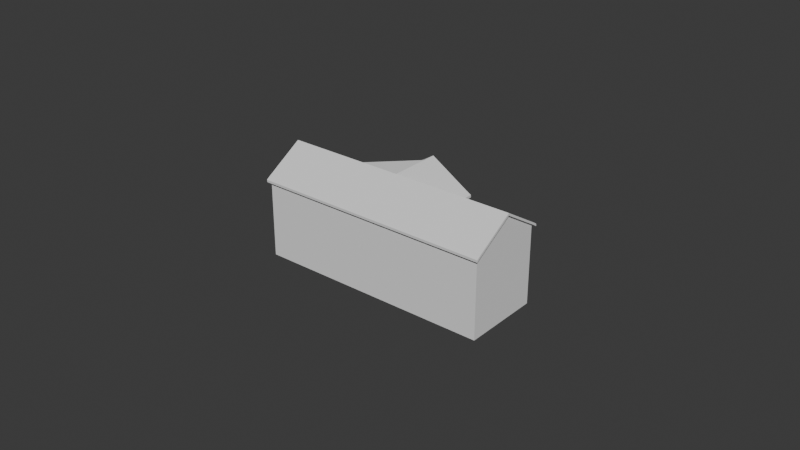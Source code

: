 # Source: School.blend  (saved by Blender 5.0.119; exported with 4.5.12 LTS)
import bpy
from mathutils import Matrix  # noqa: F401  (used for matrix-valued properties, if any)

bpy.ops.wm.read_factory_settings(use_empty=True)
scene = bpy.context.scene
scene.name = 'Scene'

# ---- collections
col_collection = bpy.data.collections.new('Collection'); scene.collection.children.link(col_collection)

# ---- world
world_world = bpy.data.worlds.new('World'); scene.world = world_world
world_world.use_nodes = True; world_world.node_tree.nodes.clear()
_N = world_world.node_tree.nodes; _L = world_world.node_tree.links
n0 = _N.new('ShaderNodeOutputWorld'); n0.name = 'World Output'; n0.location = (200, 100)
n1 = _N.new('ShaderNodeBackground'); n1.name = 'Background'; n1.location = (-200, 100)
n1.inputs[0].default_value = (0.05088, 0.05088, 0.05088, 1.0)
_L.new(n1.outputs[0], n0.inputs[0])
n0.is_active_output = True
world_world.color = (0.05088, 0.05088, 0.05088)
world_world.sun_shadow_jitter_overblur = 0.0

# ---- meshes
me_cube_001 = bpy.data.meshes.new('Cube.001')
me_cube_001.from_pydata([(-0.04305, 0.3985, -0.2862), (-0.3048, -0.3048, -0.3048), (-0.0411, 0.3985, 0.1099), (0.03557, 0.3985, -0.2862), (0.2886, 0.2944, 0.09011), (-0.3048, -0.3048, 0.3048), (0.03448, 0.3985, 0.1099), (-0.04305, 0.3985, -6.394e-05), (-0.3048, 0.3048, -0.3048), (0.03557, 0.3985, -6.394e-05), (-0.3048, 0.3048, 0.3048), (-0.0411, 0.3985, 0.2248), (0.2256, 0.2944, 0.09011), (0.3048, -0.3048, -0.3048), (0.03448, 0.3985, 0.2248), (0.2886, 0.2944, 0.2318), (0.3048, -0.3048, 0.3048), (0.3048, 0.3048, -0.3048), (0.3048, 0.3048, 0.3048), (0.2256, 0.2944, 0.2318), (0.1016, 0.3048, -0.3048), (0.2886, 0.2944, -0.179), (-0.1016, 0.3048, -0.3048), (-0.1016, 0.3048, 0.3048), (0.1016, 0.3048, 0.3048), (0.2256, 0.2944, -0.179), (-0.1016, -0.3048, -0.3048), (0.1016, -0.3048, -0.3048), (0.2886, 0.2944, -0.03738), (0.1016, -0.3048, 0.3048), (-0.1016, -0.3048, 0.3048), (0.2256, 0.2944, -0.03738), (0.1016, 0.4087, -0.3048), (-0.1016, 0.4087, -0.3048), (0.1821, 0.2944, 0.086), (-0.1016, 0.4087, 0.3048), (0.1016, 0.4087, 0.3048), (0.1191, 0.2944, 0.086), (-7.451e-09, 0.3048, -0.3048), (0.1821, 0.2944, 0.2277), (7.451e-09, -0.3048, -0.3048), (-7.451e-09, -0.3048, 0.3048), (0.1191, 0.2944, 0.2277), (-7.451e-09, 0.4087, -0.3048), (7.451e-09, 0.4087, 0.4923), (0.1821, 0.2944, -0.1831), (-0.3048, 0.0, -0.3048), (-0.3048, 0.0, 0.4923), (0.1191, 0.2944, -0.1831), (0.3048, 0.0, -0.3048), (0.3048, 0.0, 0.4923), (0.1821, 0.2944, -0.04149), (0.1191, 0.2944, -0.04149), (-0.1016, 0.0, -0.3048), (0.1016, 0.0, -0.3048), (-0.1164, 0.2944, 0.09011), (0.0, 0.0, -0.3048), (-0.1794, 0.2944, 0.09011), (-0.1164, 0.2944, 0.2318), (-0.1794, 0.2944, 0.2318), (-0.1164, 0.2944, -0.179), (-0.1794, 0.2944, -0.179), (-0.1164, 0.2944, -0.03738), (-0.1794, 0.2944, -0.03738), (-0.2229, 0.2944, 0.086), (-0.2859, 0.2944, 0.086), (-0.2229, 0.2944, 0.2277), (-0.2859, 0.2944, 0.2277), (-0.2229, 0.2944, -0.1831), (-0.2859, 0.2944, -0.1831), (-0.2229, 0.2944, -0.04149), (-0.2859, 0.2944, -0.04149), (0.1191, 0.3048, -0.1831), (0.1191, 0.3048, -0.04149), (0.1191, 0.3048, 0.086), (0.1191, 0.3048, 0.2277), (0.1821, 0.3048, 0.086), (0.1821, 0.3048, -0.04149), (0.2256, 0.3048, 0.09011), (0.1821, 0.3048, 0.1579), (0.2256, 0.3048, 0.1599), (0.2256, 0.3048, 0.2318), (0.1821, 0.3048, 0.2277), (0.1821, 0.3048, -0.1831), (0.1821, 0.3048, -0.1113), (0.2256, 0.3048, -0.03738), (0.2256, 0.3048, -0.1093), (0.2256, 0.3048, -0.179), (0.2886, 0.3048, -0.179), (0.2886, 0.3048, -0.03738), (0.2886, 0.3048, 0.09011), (0.2886, 0.3048, 0.2318), (-0.2859, 0.3048, -0.1831), (-0.2859, 0.3048, -0.04149), (-0.2859, 0.3048, 0.086), (-0.2859, 0.3048, 0.2277), (-0.2229, 0.3048, 0.086), (-0.2229, 0.3048, -0.04149), (-0.1794, 0.3048, 0.09011), (-0.2229, 0.3048, 0.1579), (-0.1794, 0.3048, 0.1599), (-0.1794, 0.3048, 0.2318), (-0.2229, 0.3048, 0.2277), (-0.2229, 0.3048, -0.1831), (-0.2229, 0.3048, -0.1113), (-0.1794, 0.3048, -0.03738), (-0.1794, 0.3048, -0.1093), (-0.1794, 0.3048, -0.179), (-0.1164, 0.3048, -0.179), (-0.1164, 0.3048, -0.03738), (-0.1164, 0.3048, 0.09011), (-0.1164, 0.3048, 0.2318), (0.03448, 0.4087, 0.1099), (0.03448, 0.4087, 0.2248), (3.022e-10, 0.4087, 0.1099), (2.45e-09, 0.4087, 0.2248), (-0.0411, 0.4087, 0.2248), (-0.0411, 0.4087, 0.1099), (0.03557, 0.4087, -0.2862), (-7.103e-09, 0.4087, -0.2862), (-1.754e-09, 0.4087, -6.394e-05), (0.03557, 0.4087, -6.394e-05), (-0.04305, 0.4087, -0.2862), (-0.04305, 0.4087, -6.394e-05), (-0.3048, 0.3033, 0.3238), (-0.3048, -0.00154, 0.5113), (0.3048, 0.3033, 0.3238), (0.1016, 0.3033, 0.3238), (0.3048, -0.3063, 0.3238), (0.3048, -0.00154, 0.5113), (-0.3048, -0.3063, 0.3238), (-0.1016, -0.3063, 0.3238), (-0.1016, -0.00154, 0.5113), (0.1016, -0.00154, 0.5113), (0.1016, -0.3063, 0.3238), (-7.434e-09, -0.3063, 0.3238), (1.68e-11, -0.00154, 0.5113), (-0.1016, 0.3033, 0.3238), (0.1016, 0.4072, 0.3238), (7.467e-09, 0.4072, 0.5113), (7.467e-09, 0.3033, 0.5113), (-0.1016, 0.4072, 0.3238), (0.3048, 0.331, 0.2872), (0.1126, 0.331, 0.2872), (0.1126, 0.4066, 0.3062), (0.1126, 0.4082, 0.2872), (0.1126, 0.3294, 0.3062), (0.3048, 0.3294, 0.3062), (-0.3046, 0.3259, 0.2908), (-0.3046, 0.3244, 0.3099), (-0.1072, 0.3259, 0.2954), (-0.1072, 0.4105, 0.2954), (-0.1072, 0.3244, 0.3144), (-0.1072, 0.4089, 0.3144), (-0.3048, -0.3281, 0.2886), (-0.1016, -0.3281, 0.2886), (-0.1016, -0.3297, 0.3076), (0.3048, -0.3281, 0.2886), (0.1016, -0.3281, 0.2886), (-7.451e-09, -0.3281, 0.2886), (0.3048, -0.3297, 0.3076), (-7.434e-09, -0.3297, 0.3076), (0.1016, -0.3297, 0.3076), (-0.3048, -0.3297, 0.3076), (0.3112, -0.3048, 0.3048), (0.3112, 1.936e-05, 0.4923), (0.3112, -0.00152, 0.5113), (0.3112, 0.3048, 0.3048), (0.3112, 0.3033, 0.3238), (0.3112, -0.3063, 0.3238), (0.3112, 0.331, 0.2872), (0.3112, 0.3294, 0.3062), (0.3112, -0.3281, 0.2886), (0.3112, -0.3296, 0.3076), (-0.3118, 0.3049, 0.3048), (-0.3118, 0.0001275, 0.4923), (-0.3118, -0.001412, 0.5114), (-0.3118, -0.3062, 0.3238), (-0.3118, -0.3295, 0.3076), (-0.3118, -0.3047, 0.3048), (-0.3118, 0.3034, 0.3238), (-0.3118, -0.328, 0.2886), (-0.3116, 0.326, 0.2908), (-0.3116, 0.3245, 0.3099)], [], [(46, 47, 10, 8), (82, 75, 24, 18, 91, 81, 80, 79), (85, 86, 84, 77, 73, 72, 20, 24, 75, 74, 76, 79, 80, 78, 90, 91, 18, 17, 88, 89), (87, 88, 17, 20, 72, 83, 84, 86), (49, 50, 16, 13), (26, 30, 5, 1), (54, 49, 13, 27), (134, 135, 161, 162), (36, 44, 139, 138), (127, 126, 147, 146), (46, 53, 26, 1), (56, 54, 27, 40), (13, 16, 29, 27), (40, 41, 30, 26), (102, 95, 10, 23, 111, 101, 100, 99), (105, 106, 104, 97, 93, 92, 8, 10, 95, 94, 96, 99, 100, 98, 110, 111, 23, 22, 108, 109), (107, 108, 22, 8, 92, 103, 104, 106), (24, 20, 32, 36), (115, 44, 36, 32, 43, 119, 118, 121, 120, 114, 112, 113), (23, 10, 148, 150), (22, 23, 35, 33), (38, 22, 33, 43), (20, 38, 43, 32), (160, 157, 172, 173), (43, 33, 35, 44, 115, 116, 117, 114, 120, 123, 122, 119), (27, 29, 41, 40), (53, 56, 40, 26), (142, 147, 171, 170), (5, 154, 181, 179), (22, 38, 56, 53), (38, 20, 54, 56), (8, 22, 53, 46), (35, 23, 150, 151), (44, 35, 141, 139), (131, 130, 163, 156), (20, 17, 49, 54), (17, 18, 50, 49), (1, 5, 47, 46), (78, 12, 4, 90), (80, 81, 19, 12, 78), (15, 19, 81, 91), (4, 15, 91, 90), (19, 15, 4, 12), (87, 25, 21, 88), (86, 85, 31, 25, 87), (28, 31, 85, 89), (21, 28, 89, 88), (31, 28, 21, 25), (74, 37, 34, 76), (42, 37, 74, 75), (39, 42, 75, 82), (79, 76, 34, 39, 82), (42, 39, 34, 37), (72, 48, 45, 83), (52, 48, 72, 73), (51, 52, 73, 77), (84, 83, 45, 51, 77), (52, 51, 45, 48), (98, 57, 55, 110), (100, 101, 59, 57, 98), (58, 59, 101, 111), (55, 58, 111, 110), (59, 58, 55, 57), (107, 61, 60, 108), (106, 105, 63, 61, 107), (62, 63, 105, 109), (60, 62, 109, 108), (63, 62, 60, 61), (94, 65, 64, 96), (67, 65, 94, 95), (66, 67, 95, 102), (99, 96, 64, 66, 102), (67, 66, 64, 65), (92, 69, 68, 103), (71, 69, 92, 93), (70, 71, 93, 97), (104, 103, 68, 70, 97), (71, 70, 68, 69), (114, 117, 2, 6, 112), (6, 14, 113, 112), (113, 14, 11, 116, 115), (11, 2, 117, 116), (6, 2, 11, 14), (122, 0, 3, 118, 119), (3, 9, 121, 118), (9, 7, 123, 120, 121), (7, 0, 122, 123), (3, 0, 7, 9), (132, 125, 130, 131), (129, 133, 134, 128), (136, 132, 131, 135), (140, 127, 138, 139), (137, 140, 139, 141), (133, 136, 135, 134), (127, 140, 136, 133), (140, 137, 132, 136), (126, 127, 133, 129), (137, 124, 125, 132), (148, 10, 174, 182), (125, 124, 180, 176), (5, 30, 155, 154), (138, 127, 146, 144), (142, 143, 146, 147), (143, 145, 144, 146), (36, 138, 144, 145), (24, 36, 145, 143), (18, 24, 143, 142), (50, 18, 167, 165), (150, 148, 149, 152), (151, 150, 152, 153), (124, 137, 152, 149), (47, 5, 179, 175), (141, 35, 151, 153), (137, 141, 153, 152), (155, 159, 161, 156), (158, 157, 160, 162), (159, 158, 162, 161), (154, 155, 156, 163), (41, 29, 158, 159), (135, 131, 156, 161), (157, 16, 164, 172), (128, 134, 162, 160), (30, 41, 159, 155), (29, 16, 157, 158), (164, 165, 166, 169), (165, 167, 168, 166), (168, 167, 170, 171), (164, 169, 173, 172), (18, 142, 170, 167), (147, 126, 168, 171), (129, 128, 169, 166), (128, 160, 173, 169), (16, 50, 165, 164), (126, 129, 166, 168), (177, 179, 181, 178), (174, 175, 176, 180), (175, 179, 177, 176), (174, 180, 183, 182), (163, 130, 177, 178), (10, 47, 175, 174), (124, 149, 183, 180), (149, 148, 182, 183), (130, 125, 176, 177), (154, 163, 178, 181)])
_uv = me_cube_001.uv_layers.new(name='UVMap')
_uv.uv.foreach_set('vector', [0.375, 0.125, 0.625, 0.125, 0.625, 0.25, 0.375, 0.25, 0.5934, 0.4497, 0.5934, 0.4239, 0.625, 0.4167, 0.625, 0.5, 0.595, 0.4933, 0.595, 0.4675, 0.5656, 0.4675, 0.5648, 0.4497, 0.4847, 0.4675, 0.4552, 0.4675, 0.4544, 0.4497, 0.483, 0.4497, 0.483, 0.4239, 0.4249, 0.4239, 0.375, 0.4167, 0.625, 0.4167, 0.5934, 0.4239, 0.5353, 0.4239, 0.5353, 0.4497, 0.5648, 0.4497, 0.5656, 0.4675, 0.537, 0.4675, 0.537, 0.4933, 0.595, 0.4933, 0.625, 0.5, 0.375, 0.5, 0.4266, 0.4933, 0.4847, 0.4933, 0.4266, 0.4675, 0.4266, 0.4933, 0.375, 0.5, 0.375, 0.4167, 0.4249, 0.4239, 0.4249, 0.4497, 0.4544, 0.4497, 0.4552, 0.4675, 0.375, 0.625, 0.625, 0.625, 0.625, 0.75, 0.375, 0.75, 0.375, 0.9167, 0.625, 0.9167, 0.625, 1.0, 0.375, 1.0, 0.2917, 0.625, 0.375, 0.625, 0.375, 0.75, 0.2917, 0.75, 0.7083, 0.75, 0.75, 0.75, 0.75, 0.75, 0.7083, 0.75, 0.625, 0.4167, 0.625, 0.375, 0.625, 0.375, 0.625, 0.4167, 0.7083, 0.5, 0.625, 0.5, 0.625, 0.5, 0.7083, 0.5, 0.125, 0.625, 0.2083, 0.625, 0.2083, 0.75, 0.125, 0.75, 0.25, 0.625, 0.2917, 0.625, 0.2917, 0.75, 0.25, 0.75, 0.375, 0.75, 0.625, 0.75, 0.625, 0.8333, 0.375, 0.8333, 0.375, 0.875, 0.625, 0.875, 0.625, 0.9167, 0.375, 0.9167, 0.5934, 0.2836, 0.5934, 0.2578, 0.625, 0.25, 0.625, 0.3333, 0.595, 0.3273, 0.595, 0.3014, 0.5656, 0.3014, 0.5648, 0.2836, 0.4847, 0.3014, 0.4552, 0.3014, 0.4544, 0.2836, 0.483, 0.2836, 0.483, 0.2578, 0.4249, 0.2578, 0.375, 0.25, 0.625, 0.25, 0.5934, 0.2578, 0.5353, 0.2578, 0.5353, 0.2836, 0.5648, 0.2836, 0.5656, 0.3014, 0.537, 0.3014, 0.537, 0.3273, 0.595, 0.3273, 0.625, 0.3333, 0.375, 0.3333, 0.4266, 0.3273, 0.4847, 0.3273, 0.4266, 0.3014, 0.4266, 0.3273, 0.375, 0.3333, 0.375, 0.25, 0.4249, 0.2578, 0.4249, 0.2836, 0.4544, 0.2836, 0.4552, 0.3014, 0.625, 0.4167, 0.375, 0.4167, 0.375, 0.4167, 0.625, 0.4167, 0.5411, 0.375, 0.625, 0.375, 0.625, 0.4167, 0.375, 0.4167, 0.375, 0.375, 0.3808, 0.375, 0.3816, 0.3896, 0.4809, 0.3896, 0.4706, 0.375, 0.5051, 0.375, 0.5186, 0.3891, 0.5581, 0.3891, 0.625, 0.3333, 0.625, 0.25, 0.625, 0.25, 0.625, 0.3333, 0.375, 0.3333, 0.625, 0.3333, 0.625, 0.3333, 0.375, 0.3333, 0.25, 0.5, 0.2083, 0.5, 0.2083, 0.5, 0.25, 0.5, 0.2917, 0.5, 0.25, 0.5, 0.25, 0.5, 0.2917, 0.5, 0.625, 0.75, 0.625, 0.75, 0.625, 0.75, 0.625, 0.75, 0.375, 0.375, 0.375, 0.3333, 0.625, 0.3333, 0.625, 0.375, 0.5411, 0.375, 0.5615, 0.3581, 0.5212, 0.3581, 0.5051, 0.375, 0.4706, 0.375, 0.483, 0.3573, 0.3817, 0.3573, 0.3808, 0.375, 0.375, 0.8333, 0.625, 0.8333, 0.625, 0.875, 0.375, 0.875, 0.2083, 0.625, 0.25, 0.625, 0.25, 0.75, 0.2083, 0.75, 0.625, 0.5, 0.625, 0.5, 0.625, 0.5, 0.625, 0.5, 0.625, 1.0, 0.625, 1.0, 0.625, 1.0, 0.625, 1.0, 0.2083, 0.5, 0.25, 0.5, 0.25, 0.625, 0.2083, 0.625, 0.25, 0.5, 0.2917, 0.5, 0.2917, 0.625, 0.25, 0.625, 0.125, 0.5, 0.2083, 0.5, 0.2083, 0.625, 0.125, 0.625, 0.625, 0.3333, 0.625, 0.3333, 0.625, 0.3333, 0.625, 0.3333, 0.625, 0.375, 0.625, 0.3333, 0.625, 0.3333, 0.625, 0.375, 0.7917, 0.75, 0.875, 0.75, 0.875, 0.75, 0.7917, 0.75, 0.2917, 0.5, 0.375, 0.5, 0.375, 0.625, 0.2917, 0.625, 0.375, 0.5, 0.625, 0.5, 0.625, 0.625, 0.375, 0.625, 0.375, 0.0, 0.625, 0.0, 0.625, 0.125, 0.375, 0.125, 0.4981, 0.0, 0.625, 0.0, 0.625, 0.0, 0.4981, 0.0, 0.375, 0.3731, 0.375, 0.5, 0.375, 0.5, 0.375, 0.25, 0.375, 0.25, 0.625, 0.5, 0.625, 0.5, 0.4981, 0.5, 0.4981, 0.5, 0.375, 1.0, 0.375, 0.75, 0.375, 0.75, 0.375, 1.0, 0.625, 0.5, 0.625, 0.75, 0.625, 0.75, 0.625, 0.5, 0.4981, 0.0, 0.625, 0.0, 0.625, 0.0, 0.4981, 0.0, 0.375, 0.3731, 0.375, 0.5, 0.375, 0.5, 0.375, 0.25, 0.375, 0.25, 0.625, 0.5, 0.625, 0.5, 0.4981, 0.5, 0.4981, 0.5, 0.375, 1.0, 0.375, 0.75, 0.375, 0.75, 0.375, 1.0, 0.625, 0.5, 0.625, 0.75, 0.625, 0.75, 0.625, 0.5, 0.4981, 0.0, 0.625, 0.0, 0.625, 0.0, 0.4981, 0.0, 0.375, 0.5, 0.375, 0.25, 0.375, 0.25, 0.375, 0.5, 0.625, 0.5, 0.625, 0.5, 0.4981, 0.5, 0.4981, 0.5, 0.375, 0.8731, 0.375, 1.0, 0.375, 1.0, 0.375, 0.75, 0.375, 0.75, 0.625, 0.5, 0.625, 0.75, 0.625, 0.75, 0.625, 0.5, 0.4981, 0.25, 0.625, 0.0, 0.625, 0.0, 0.4981, 0.0, 0.375, 0.5, 0.375, 0.25, 0.375, 0.25, 0.375, 0.5, 0.625, 0.5, 0.625, 0.5, 0.4981, 0.5, 0.4981, 0.5, 0.375, 0.8731, 0.375, 1.0, 0.375, 1.0, 0.375, 0.75, 0.375, 0.75, 0.625, 0.5, 0.625, 0.75, 0.625, 0.75, 0.625, 0.5, 0.4981, 0.0, 0.625, 0.0, 0.625, 0.0, 0.4981, 0.0, 0.375, 0.3731, 0.375, 0.5, 0.375, 0.5, 0.375, 0.25, 0.375, 0.25, 0.625, 0.5, 0.625, 0.5, 0.4981, 0.5, 0.4981, 0.5, 0.375, 1.0, 0.375, 0.75, 0.375, 0.75, 0.375, 1.0, 0.625, 0.5, 0.625, 0.75, 0.625, 0.75, 0.625, 0.5, 0.4981, 0.0, 0.625, 0.0, 0.625, 0.0, 0.4981, 0.0, 0.375, 0.3731, 0.375, 0.5, 0.375, 0.5, 0.375, 0.25, 0.375, 0.25, 0.625, 0.5, 0.625, 0.5, 0.4981, 0.5, 0.4981, 0.5, 0.375, 1.0, 0.375, 0.75, 0.375, 0.75, 0.375, 1.0, 0.625, 0.5, 0.625, 0.75, 0.625, 0.75, 0.625, 0.5, 0.4981, 0.0, 0.625, 0.0, 0.625, 0.0, 0.4981, 0.0, 0.375, 0.5, 0.375, 0.25, 0.375, 0.25, 0.375, 0.5, 0.625, 0.5, 0.625, 0.5, 0.4981, 0.5, 0.4981, 0.5, 0.375, 0.8731, 0.375, 1.0, 0.375, 1.0, 0.375, 0.75, 0.375, 0.75, 0.625, 0.5, 0.625, 0.75, 0.625, 0.75, 0.625, 0.5, 0.4981, 0.0, 0.625, 0.0, 0.625, 0.0, 0.4981, 0.0, 0.375, 0.5, 0.375, 0.25, 0.375, 0.25, 0.375, 0.5, 0.625, 0.5, 0.625, 0.5, 0.4981, 0.5, 0.4981, 0.5, 0.375, 0.8731, 0.375, 1.0, 0.375, 1.0, 0.375, 0.75, 0.375, 0.75, 0.625, 0.5, 0.625, 0.75, 0.625, 0.75, 0.625, 0.5, 0.5059, 0.0, 0.5059, 0.0, 0.375, 0.25, 0.375, 0.25, 0.5059, 0.0, 0.375, 0.25, 0.375, 0.5, 0.375, 0.5, 0.375, 0.25, 0.5059, 0.5, 0.375, 0.75, 0.375, 0.75, 0.5059, 0.5, 0.5059, 0.5, 0.375, 0.75, 0.375, 1.0, 0.375, 1.0, 0.375, 0.75, 0.125, 0.5, 0.125, 0.75, 0.125, 0.75, 0.125, 0.5, 0.4237, 0.0, 0.375, 0.25, 0.375, 0.25, 0.4237, 0.0, 0.4237, 0.0, 0.375, 0.25, 0.375, 0.5, 0.375, 0.5, 0.375, 0.25, 0.375, 0.75, 0.375, 0.75, 0.4237, 0.5, 0.4237, 0.5, 0.4237, 0.5, 0.375, 0.75, 0.375, 1.0, 0.375, 1.0, 0.375, 0.75, 0.125, 0.5, 0.125, 0.75, 0.125, 0.75, 0.125, 0.5, 0.7917, 0.625, 0.875, 0.625, 0.875, 0.75, 0.7917, 0.75, 0.625, 0.625, 0.7083, 0.625, 0.7083, 0.75, 0.625, 0.75, 0.75, 0.625, 0.7917, 0.625, 0.7917, 0.75, 0.75, 0.75, 0.75, 0.5, 0.7083, 0.5, 0.7083, 0.5, 0.75, 0.5, 0.7917, 0.5, 0.75, 0.5, 0.75, 0.5, 0.7917, 0.5, 0.7083, 0.625, 0.75, 0.625, 0.75, 0.75, 0.7083, 0.75, 0.7083, 0.5, 0.75, 0.5, 0.75, 0.625, 0.7083, 0.625, 0.75, 0.5, 0.7917, 0.5, 0.7917, 0.625, 0.75, 0.625, 0.625, 0.5, 0.7083, 0.5, 0.7083, 0.625, 0.625, 0.625, 0.7917, 0.5, 0.875, 0.5, 0.875, 0.625, 0.7917, 0.625, 0.625, 0.25, 0.625, 0.25, 0.625, 0.25, 0.625, 0.25, 0.875, 0.625, 0.875, 0.5, 0.875, 0.5, 0.875, 0.625, 0.625, 1.0, 0.625, 0.9167, 0.625, 0.9167, 0.625, 1.0, 0.7083, 0.5, 0.7083, 0.5, 0.7083, 0.5, 0.7083, 0.5, 0.625, 0.5, 0.625, 0.4167, 0.625, 0.4167, 0.625, 0.5, 0.625, 0.4167, 0.625, 0.4167, 0.625, 0.4167, 0.625, 0.4167, 0.625, 0.4167, 0.625, 0.4167, 0.625, 0.4167, 0.625, 0.4167, 0.625, 0.4167, 0.625, 0.4167, 0.625, 0.4167, 0.625, 0.4167, 0.625, 0.5, 0.625, 0.4167, 0.625, 0.4167, 0.625, 0.5, 0.625, 0.625, 0.625, 0.5, 0.625, 0.5, 0.625, 0.625, 0.625, 0.3333, 0.625, 0.25, 0.625, 0.25, 0.625, 0.3333, 0.625, 0.3333, 0.625, 0.3333, 0.625, 0.3333, 0.625, 0.3333, 0.875, 0.5, 0.7917, 0.5, 0.7917, 0.5, 0.875, 0.5, 0.625, 0.125, 0.625, 0.0, 0.625, 0.0, 0.625, 0.125, 0.625, 0.3333, 0.625, 0.3333, 0.625, 0.3333, 0.625, 0.3333, 0.7917, 0.5, 0.7917, 0.5, 0.7917, 0.5, 0.7917, 0.5, 0.625, 0.9167, 0.625, 0.875, 0.625, 0.875, 0.625, 0.9167, 0.625, 0.8333, 0.625, 0.75, 0.625, 0.75, 0.625, 0.8333, 0.625, 0.875, 0.625, 0.8333, 0.625, 0.8333, 0.625, 0.875, 0.625, 1.0, 0.625, 0.9167, 0.625, 0.9167, 0.625, 1.0, 0.625, 0.875, 0.625, 0.8333, 0.625, 0.8333, 0.625, 0.875, 0.75, 0.75, 0.7917, 0.75, 0.7917, 0.75, 0.75, 0.75, 0.625, 0.75, 0.625, 0.75, 0.625, 0.75, 0.625, 0.75, 0.625, 0.75, 0.7083, 0.75, 0.7083, 0.75, 0.625, 0.75, 0.625, 0.9167, 0.625, 0.875, 0.625, 0.875, 0.625, 0.9167, 0.625, 0.8333, 0.625, 0.75, 0.625, 0.75, 0.625, 0.8333, 0.625, 0.75, 0.625, 0.625, 0.625, 0.625, 0.625, 0.75, 0.625, 0.625, 0.625, 0.5, 0.625, 0.5, 0.625, 0.625, 0.625, 0.5, 0.625, 0.5, 0.625, 0.5, 0.625, 0.5, 0.625, 0.75, 0.625, 0.75, 0.625, 0.75, 0.625, 0.75, 0.625, 0.5, 0.625, 0.5, 0.625, 0.5, 0.625, 0.5, 0.625, 0.5, 0.625, 0.5, 0.625, 0.5, 0.625, 0.5, 0.625, 0.625, 0.625, 0.75, 0.625, 0.75, 0.625, 0.625, 0.625, 0.75, 0.625, 0.75, 0.625, 0.75, 0.625, 0.75, 0.625, 0.75, 0.625, 0.625, 0.625, 0.625, 0.625, 0.75, 0.625, 0.5, 0.625, 0.625, 0.625, 0.625, 0.625, 0.5, 0.625, 0.0, 0.625, 0.0, 0.625, 0.0, 0.625, 0.0, 0.625, 0.25, 0.625, 0.125, 0.625, 0.125, 0.625, 0.25, 0.625, 0.125, 0.625, 0.0, 0.625, 0.0, 0.625, 0.125, 0.625, 0.25, 0.625, 0.25, 0.625, 0.25, 0.625, 0.25, 0.875, 0.75, 0.875, 0.75, 0.875, 0.75, 0.875, 0.75, 0.625, 0.25, 0.625, 0.125, 0.625, 0.125, 0.625, 0.25, 0.875, 0.5, 0.875, 0.5, 0.875, 0.5, 0.875, 0.5, 0.625, 0.25, 0.625, 0.25, 0.625, 0.25, 0.625, 0.25, 0.875, 0.75, 0.875, 0.625, 0.875, 0.625, 0.875, 0.75, 0.625, 1.0, 0.625, 1.0, 0.625, 1.0, 0.625, 1.0])
me_cube_001.update()

# ---- objects
ob_cube = bpy.data.objects.new('Cube', me_cube_001)

# ---- transforms, parenting, visibility, modifiers, constraints
ob_cube.location = (0.0, 0.0, 0.0)
ob_cube.scale = (0.125, 0.04167, 0.04167)

# ---- collection membership
col_collection.objects.link(ob_cube)

# ---- scene / render settings (as saved in the file)
scene.frame_start = 1; scene.frame_end = 250; scene.frame_set(1)
scene.render.engine = 'BLENDER_EEVEE_NEXT'
scene.render.bake_bias = 0.0
scene.render.bake_samples = 0
scene.cycles.sampling_pattern = 'TABULATED_SOBOL'
scene.eevee.use_volume_custom_range = False
bpy.context.view_layer.update()

# ---- added for rendering (the .blend has no active camera and no usable light): camera, sun
cam_auto = bpy.data.cameras.new('AutoCamera')
cam_auto.lens = 50.0
cam_auto.sensor_width = 36.0
cam_auto.clip_end = 1000.0
ob_auto_camera = bpy.data.objects.new('AutoCamera', cam_auto)
scene.collection.objects.link(ob_auto_camera)
ob_auto_camera.location = (0.185008, -0.22037, 0.152339)
ob_auto_camera.rotation_euler = (1.09748, -7.21219e-08, 0.694738)
scene.camera = ob_auto_camera
light_auto_sun = bpy.data.lights.new('AutoSun', 'SUN')
light_auto_sun.energy = 3.0
light_auto_sun.angle = 0.0523599
ob_auto_sun = bpy.data.objects.new('AutoSun', light_auto_sun)
scene.collection.objects.link(ob_auto_sun)
ob_auto_sun.rotation_euler = (0.872665, 0.174533, 0.523599)
bpy.context.view_layer.update()
